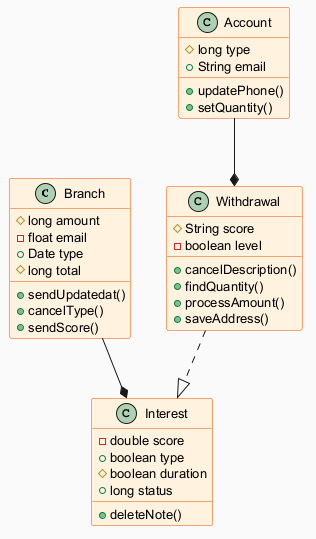

The diagram above was rendered by PlantUML. Its source (embedded in the PNG):
@startuml
skinparam backgroundColor #FAFAFA
skinparam classBackgroundColor #FFF3E0
skinparam classBorderColor #E65100
skinparam defaultFontSize 13
class Branch {
  #long amount
  -float email
  +Date type
  #long total
  +sendUpdatedat()
  +cancelType()
  +sendScore()
}
class Account {
  #long type
  +String email
  +updatePhone()
  +setQuantity()
}
class Withdrawal {
  #String score
  -boolean level
  +cancelDescription()
  +findQuantity()
  +processAmount()
  +saveAddress()
}
class Interest {
  -double score
  +boolean type
  #boolean duration
  +long status
  +deleteNote()
}
Account --* Withdrawal
Withdrawal ..|> Interest
Branch --* Interest
@enduml